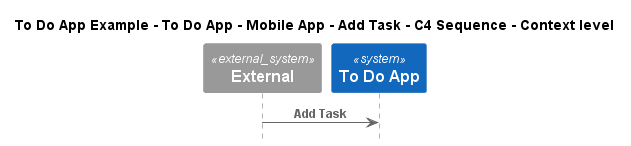

The diagram above was rendered by PlantUML. Its source (embedded in the PNG):
@startuml
!include ..\..\..\..\..\..\..\.c4s\C4_Sequence.puml

title To Do App Example - To Do App - Mobile App - Add Task - C4 Sequence - Context level

System_Ext(C4InterFlow.SoftwareSystems.ExternalSystem, "External", "")
System(ToDoAppExample.SoftwareSystems.ToDoApp, "To Do App", "")

Rel(C4InterFlow.SoftwareSystems.ExternalSystem, ToDoAppExample.SoftwareSystems.ToDoApp, "Add Task")


@enduml